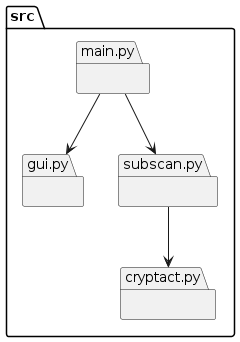

The diagram above was rendered by PlantUML. Its source (embedded in the PNG):
@startuml packages_dlSubscanStakingRewardsHistory
'!theme none
set namespaceSeparator none
package "src" as src {
    package "cryptact.py" as src.cryptact {
    }
    package "gui.py" as src.gui {
    }
    package "main.py" as src.main {
    }
    package "subscan.py" as src.subscan {
    }
}

src.main --> src.gui
src.main --> src.subscan
src.subscan --> src.cryptact
@enduml